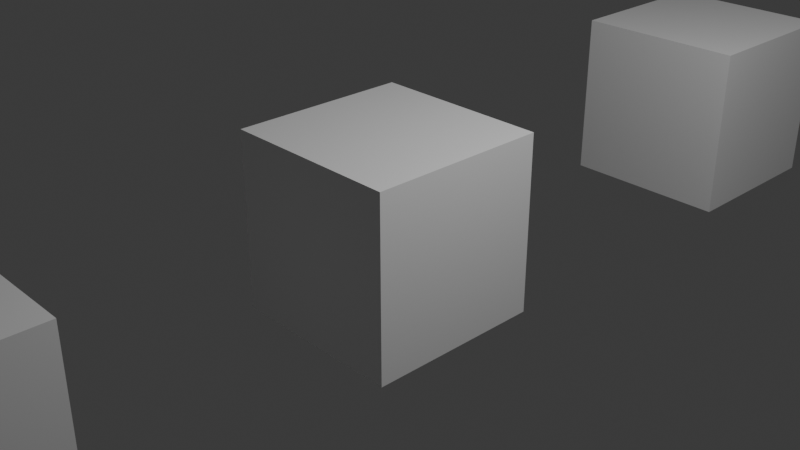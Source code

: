 # Source: goalpost_test.blend  (saved by Blender 4.4.32; exported with 4.5.12 LTS)
import bpy
from mathutils import Matrix  # noqa: F401  (used for matrix-valued properties, if any)

bpy.ops.wm.read_factory_settings(use_empty=True)
scene = bpy.context.scene
scene.name = 'Scene'

# ---- collections
col_collection = bpy.data.collections.new('Collection'); scene.collection.children.link(col_collection)
col_atlas_test = bpy.data.collections.new('Atlas_Test'); scene.collection.children.link(col_atlas_test)

# ---- materials (node trees are filled in below, after node groups)
mat_material = bpy.data.materials.new('Material')
mat_material.alpha_threshold = 0.0
mat_material.roughness = 0.5
mat_material.line_color = (0.0, 0.0, 0.0, 1.0)
mat_material_001 = bpy.data.materials.new('Material.001')
mat_material_001.alpha_threshold = 0.0
mat_material_001.roughness = 0.5
mat_material_001.line_color = (0.0, 0.0, 0.0, 1.0)
mat_material_002 = bpy.data.materials.new('Material.002')
mat_material_002.alpha_threshold = 0.0
mat_material_002.roughness = 0.5
mat_material_002.line_color = (0.0, 0.0, 0.0, 1.0)

# ---- material node trees
mat_material.use_nodes = True; mat_material.node_tree.nodes.clear()
_N = mat_material.node_tree.nodes; _L = mat_material.node_tree.links
n0 = _N.new('ShaderNodeOutputMaterial'); n0.name = 'Material Output'; n0.location = (300, 300)
n1 = _N.new('ShaderNodeBsdfPrincipled'); n1.name = 'Principled BSDF'; n1.location = (10, 300)
n1.inputs[3].default_value = 1.45
_L.new(n1.outputs[0], n0.inputs[0])
n0.is_active_output = True
mat_material_001.use_nodes = True; mat_material_001.node_tree.nodes.clear()
_N = mat_material_001.node_tree.nodes; _L = mat_material_001.node_tree.links
n0 = _N.new('ShaderNodeOutputMaterial'); n0.name = 'Material Output'; n0.location = (300, 300)
n1 = _N.new('ShaderNodeBsdfPrincipled'); n1.name = 'Principled BSDF'; n1.location = (10, 300)
n1.inputs[3].default_value = 1.45
_L.new(n1.outputs[0], n0.inputs[0])
n0.is_active_output = True
mat_material_002.use_nodes = True; mat_material_002.node_tree.nodes.clear()
_N = mat_material_002.node_tree.nodes; _L = mat_material_002.node_tree.links
n0 = _N.new('ShaderNodeOutputMaterial'); n0.name = 'Material Output'; n0.location = (300, 300)
n1 = _N.new('ShaderNodeBsdfPrincipled'); n1.name = 'Principled BSDF'; n1.location = (10, 300)
n1.inputs[3].default_value = 1.45
_L.new(n1.outputs[0], n0.inputs[0])
n0.is_active_output = True

# ---- world
world_world = bpy.data.worlds.new('World'); scene.world = world_world
world_world.use_nodes = True; world_world.node_tree.nodes.clear()
_N = world_world.node_tree.nodes; _L = world_world.node_tree.links
n0 = _N.new('ShaderNodeOutputWorld'); n0.name = 'World Output'; n0.location = (300, 300)
n1 = _N.new('ShaderNodeBackground'); n1.name = 'Background'; n1.location = (10, 300)
n1.inputs[0].default_value = (0.05088, 0.05088, 0.05088, 1.0)
_L.new(n1.outputs[0], n0.inputs[0])
n0.is_active_output = True
world_world.color = (0.05088, 0.05088, 0.05088)
world_world.sun_shadow_jitter_overblur = 0.0

# ---- cameras
cam_camera = bpy.data.cameras.new('Camera')
cam_camera.clip_end = 100.0
cam_camera.ortho_scale = 7.314

# ---- lights
light_light = bpy.data.lights.new('Light', 'POINT')
light_light.energy = 1000.0
light_light.shadow_soft_size = 0.1

# ---- meshes
me_cube = bpy.data.meshes.new('Cube')
me_cube.from_pydata([(1.0, 1.0, 1.0), (1.0, 1.0, -1.0), (1.0, -1.0, 1.0), (1.0, -1.0, -1.0), (-1.0, 1.0, 1.0), (-1.0, 1.0, -1.0), (-1.0, -1.0, 1.0), (-1.0, -1.0, -1.0)], [], [(0, 4, 6, 2), (3, 2, 6, 7), (7, 6, 4, 5), (5, 1, 3, 7), (1, 0, 2, 3), (5, 4, 0, 1)])
_uv = me_cube.uv_layers.new(name='UVMap')
_uv.uv.foreach_set('vector', [0.625, 0.5, 0.875, 0.5, 0.875, 0.75, 0.625, 0.75, 0.375, 0.75, 0.625, 0.75, 0.625, 1.0, 0.375, 1.0, 0.375, 0.0, 0.625, 0.0, 0.625, 0.25, 0.375, 0.25, 0.125, 0.5, 0.375, 0.5, 0.375, 0.75, 0.125, 0.75, 0.375, 0.5, 0.625, 0.5, 0.625, 0.75, 0.375, 0.75, 0.375, 0.25, 0.625, 0.25, 0.625, 0.5, 0.375, 0.5])
me_cube.materials.append(mat_material)
me_cube.use_mirror_vertex_groups = False
me_cube.update()
me_cube_001 = bpy.data.meshes.new('Cube.001')
me_cube_001.from_pydata([(1.0, 1.0, 1.0), (1.0, 1.0, -1.0), (1.0, -1.0, 1.0), (1.0, -1.0, -1.0), (-1.0, 1.0, 1.0), (-1.0, 1.0, -1.0), (-1.0, -1.0, 1.0), (-1.0, -1.0, -1.0)], [], [(0, 4, 6, 2), (3, 2, 6, 7), (7, 6, 4, 5), (5, 1, 3, 7), (1, 0, 2, 3), (5, 4, 0, 1)])
_uv = me_cube_001.uv_layers.new(name='UVMap')
_uv.uv.foreach_set('vector', [0.625, 0.5, 0.875, 0.5, 0.875, 0.75, 0.625, 0.75, 0.375, 0.75, 0.625, 0.75, 0.625, 1.0, 0.375, 1.0, 0.375, 0.0, 0.625, 0.0, 0.625, 0.25, 0.375, 0.25, 0.125, 0.5, 0.375, 0.5, 0.375, 0.75, 0.125, 0.75, 0.375, 0.5, 0.625, 0.5, 0.625, 0.75, 0.375, 0.75, 0.375, 0.25, 0.625, 0.25, 0.625, 0.5, 0.375, 0.5])
me_cube_001.materials.append(mat_material_001)
me_cube_001.use_mirror_vertex_groups = False
me_cube_001.update()
me_cube_002 = bpy.data.meshes.new('Cube.002')
me_cube_002.from_pydata([(1.0, 1.0, 1.0), (1.0, 1.0, -1.0), (1.0, -1.0, 1.0), (1.0, -1.0, -1.0), (-1.0, 1.0, 1.0), (-1.0, 1.0, -1.0), (-1.0, -1.0, 1.0), (-1.0, -1.0, -1.0)], [], [(0, 4, 6, 2), (3, 2, 6, 7), (7, 6, 4, 5), (5, 1, 3, 7), (1, 0, 2, 3), (5, 4, 0, 1)])
_uv = me_cube_002.uv_layers.new(name='UVMap')
_uv.uv.foreach_set('vector', [0.625, 0.5, 0.875, 0.5, 0.875, 0.75, 0.625, 0.75, 0.375, 0.75, 0.625, 0.75, 0.625, 1.0, 0.375, 1.0, 0.375, 0.0, 0.625, 0.0, 0.625, 0.25, 0.375, 0.25, 0.125, 0.5, 0.375, 0.5, 0.375, 0.75, 0.125, 0.75, 0.375, 0.5, 0.625, 0.5, 0.625, 0.75, 0.375, 0.75, 0.375, 0.25, 0.625, 0.25, 0.625, 0.5, 0.375, 0.5])
me_cube_002.materials.append(mat_material_002)
me_cube_002.use_mirror_vertex_groups = False
me_cube_002.update()

# ---- objects
ob_cube = bpy.data.objects.new('Cube', me_cube)
ob_light = bpy.data.objects.new('Light', light_light)
ob_camera = bpy.data.objects.new('Camera', cam_camera)
ob_goal_left_post = bpy.data.objects.new('Goal_Left_post', me_cube_001)
ob_goal_right_post = bpy.data.objects.new('Goal_Right_Post', me_cube_002)
ob_atlas_marker = bpy.data.objects.new('Atlas_Marker', None)

# ---- transforms, parenting, visibility, modifiers, constraints
ob_cube.location = (0.0, -0.166, 0.0)
ob_cube.lock_rotations_4d = False
ob_cube.empty_display_type = 'ARROWS'
ob_cube.lineart.crease_threshold = 0.0
ob_light.location = (4.076, 0.8395, 5.904)
ob_light.rotation_euler = (0.6503, 0.05522, 1.866)
ob_light.lock_rotations_4d = False
ob_light.empty_display_type = 'ARROWS'
ob_light.color = (0.0, 0.0, 0.0, 0.0)
ob_light.lineart.crease_threshold = 0.0
ob_camera.location = (7.359, -6.926, 4.958)
ob_camera.rotation_euler = (1.109, 0.0, 0.8149)
ob_camera.lock_rotations_4d = False
ob_camera.empty_display_type = 'ARROWS'
ob_camera.color = (0.0, 0.0, 0.0, 0.0)
ob_camera.display_type = 'WIRE'
ob_camera.lineart.crease_threshold = 0.0
ob_goal_left_post.location = (0.0, 5.302, 0.0)
ob_goal_left_post.lock_rotations_4d = False
ob_goal_left_post.empty_display_type = 'ARROWS'
ob_goal_left_post.lineart.crease_threshold = 0.0
ob_goal_right_post.location = (0.0, -5.164, 0.0)
ob_goal_right_post.lock_rotations_4d = False
ob_goal_right_post.empty_display_type = 'ARROWS'
ob_goal_right_post.lineart.crease_threshold = 0.0
ob_atlas_marker.location = (0.0, 0.0, 0.0)

# ---- collection membership
col_collection.objects.link(ob_cube)
col_collection.objects.link(ob_light)
col_collection.objects.link(ob_camera)
col_collection.objects.link(ob_goal_left_post)
col_collection.objects.link(ob_goal_right_post)
col_atlas_test.objects.link(ob_atlas_marker)

# ---- scene / render settings (as saved in the file)
scene.camera = ob_camera
scene.frame_start = 1; scene.frame_end = 250; scene.frame_set(1)
scene.render.engine = 'BLENDER_EEVEE_NEXT'
bpy.context.view_layer.update()
